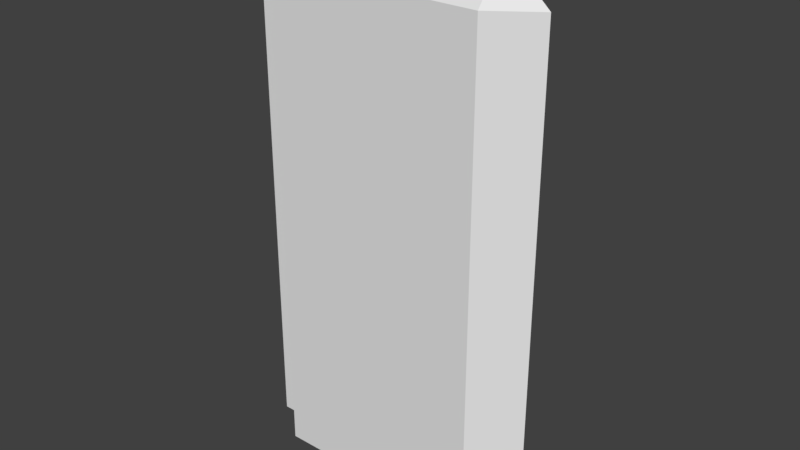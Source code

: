 # Source: wallt.blend  (saved by Blender 2.79.0; exported with 4.5.12 LTS)
import bpy
from mathutils import Matrix  # noqa: F401  (used for matrix-valued properties, if any)

bpy.ops.wm.read_factory_settings(use_empty=True)
scene = bpy.context.scene
scene.name = 'Scene'

# ---- collections
col_collection_1 = bpy.data.collections.new('Collection 1'); scene.collection.children.link(col_collection_1)

# ---- world
world_world = bpy.data.worlds.new('World'); scene.world = world_world
world_world.color = (0.05088, 0.05088, 0.05088)
world_world.use_sun_shadow = False
world_world.sun_shadow_jitter_overblur = 0.0
world_world.cycles.sampling_method = 'MANUAL'

# ---- meshes
me_cube_002 = bpy.data.meshes.new('Cube.002')
me_cube_002.from_pydata([(-0.63, 7.868e-09, 0.18), (-0.63, 2.88, 0.18), (-0.63, -7.868e-09, -0.18), (-0.63, 2.88, -0.18), (0.63, 7.868e-09, 0.18), (0.63, 2.88, 0.18), (0.63, -7.868e-09, -0.18), (0.63, 2.88, -0.18), (-0.882, 2.88, -1.259e-07), (0.63, 0.0, 0.0), (-0.882, 0.0, 0.0), (0.63, 3.109, -1.359e-07), (-0.63, 0.0, 0.0), (0.882, 2.88, -1.259e-07), (-0.63, 3.109, -1.359e-07), (0.882, 0.0, 0.0), (-0.63, 0.695, 0.18), (-0.63, 0.695, -0.18), (0.63, 0.695, -0.18), (0.63, 0.695, 0.18), (0.63, 0.695, -3.038e-08), (-0.882, 0.695, -3.038e-08), (-0.63, 0.695, -3.038e-08), (0.882, 0.695, -3.038e-08), (-0.4646, 0.5126, -0.2953), (-0.4646, -1.291e-08, -0.2953), (0.4646, -1.291e-08, -0.2953), (0.4646, 0.5126, -0.2953)], [], [(21, 8, 3, 17), (17, 3, 7, 18), (23, 13, 5, 19), (19, 5, 1, 16), (12, 9, 4, 0), (8, 14, 3), (3, 14, 11, 7), (1, 5, 11, 14), (18, 7, 11, 20), (10, 2, 12), (13, 11, 5), (22, 14, 8, 21), (16, 1, 14, 22), (2, 6, 9, 12), (20, 11, 13, 23), (15, 4, 9), (9, 20, 23, 15), (0, 16, 22, 12), (12, 22, 21, 10), (6, 18, 20, 9), (4, 19, 16, 0), (15, 23, 19, 4), (2, 17, 24, 25), (10, 21, 17, 2), (18, 6, 26, 27), (6, 2, 25, 26), (17, 18, 27, 24), (25, 24, 27, 26)])
me_cube_002.use_remesh_preserve_volume = False
me_cube_002.use_remesh_preserve_attributes = False
me_cube_002.use_mirror_vertex_groups = False
me_cube_002.update()

# ---- objects
ob_body = bpy.data.objects.new('body', me_cube_002)

# ---- transforms, parenting, visibility, modifiers, constraints
ob_body.location = (0.0, 0.0, 0.0)
ob_body.rotation_euler = (1.571, -0.0, 0.0)
ob_body.lineart.crease_threshold = 0.0

# ---- collection membership
col_collection_1.objects.link(ob_body)

# ---- scene / render settings (as saved in the file)
scene.frame_start = 1; scene.frame_end = 250; scene.frame_set(1)
scene.render.engine = 'BLENDER_EEVEE_NEXT'
scene.render.resolution_percentage = 50
scene.render.dither_intensity = 0.0
scene.cycles.use_denoising = False
scene.cycles.samples = 128
scene.cycles.sampling_pattern = 'TABULATED_SOBOL'
scene.cycles.use_adaptive_sampling = False
scene.cycles.use_light_tree = False
scene.cycles.blur_glossy = 0.0
scene.cycles.sample_clamp_indirect = 0.0
scene.view_settings.view_transform = 'Standard'
bpy.context.view_layer.update()

# ---- added for rendering (the .blend has no active camera and no usable light): camera, sun
cam_auto = bpy.data.cameras.new('AutoCamera')
cam_auto.lens = 50.0
cam_auto.sensor_width = 36.0
cam_auto.clip_end = 1000.0
ob_auto_camera = bpy.data.objects.new('AutoCamera', cam_auto)
scene.collection.objects.link(ob_auto_camera)
ob_auto_camera.location = (3.33663, -3.94632, 4.22396)
ob_auto_camera.rotation_euler = (1.09748, -7.21219e-08, 0.694738)
scene.camera = ob_auto_camera
light_auto_sun = bpy.data.lights.new('AutoSun', 'SUN')
light_auto_sun.energy = 3.0
light_auto_sun.angle = 0.0523599
ob_auto_sun = bpy.data.objects.new('AutoSun', light_auto_sun)
scene.collection.objects.link(ob_auto_sun)
ob_auto_sun.rotation_euler = (0.872665, 0.174533, 0.523599)
bpy.context.view_layer.update()
